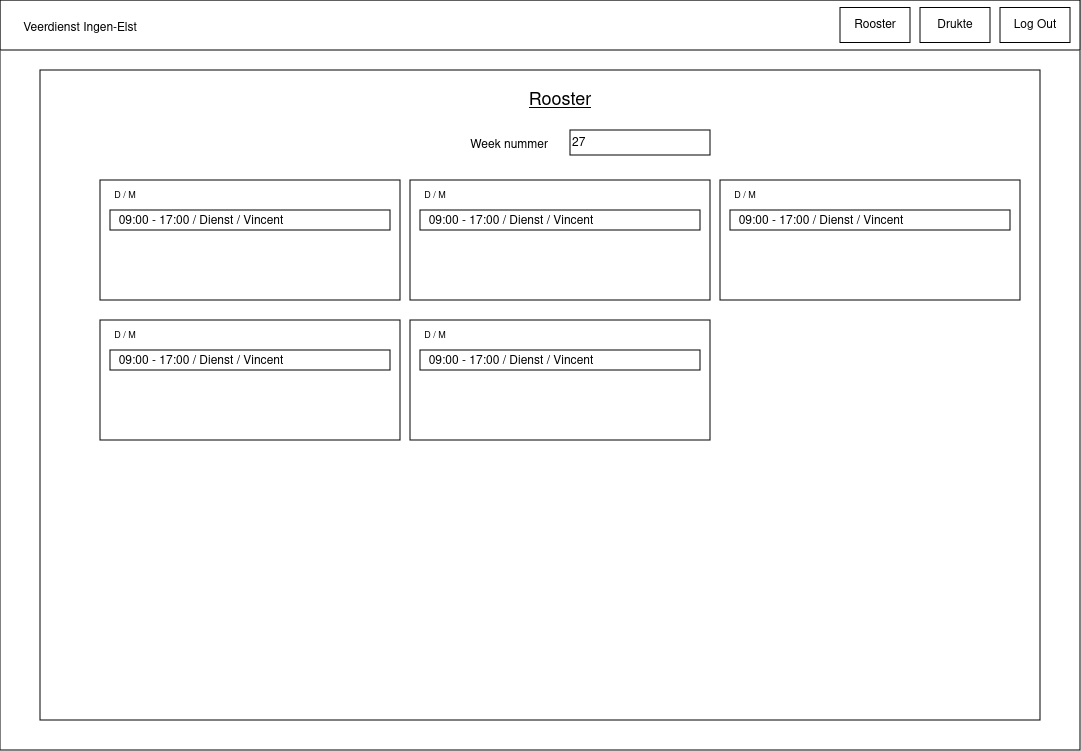

The diagram above was exported from draw.io. Its source (the exported page's mxGraphModel, read from the mxfile embedded in the PNG):
<mxGraphModel dx="704" dy="971" grid="1" gridSize="10" guides="1" tooltips="1" connect="1" arrows="1" fold="1" page="1" pageScale="1" pageWidth="850" pageHeight="1100" math="0" shadow="0">
  <root>
    <mxCell id="0" />
    <mxCell id="1" parent="0" />
    <mxCell id="sxVCQn4mGuL7qPv6O_lx-1" value="" style="rounded=0;whiteSpace=wrap;html=1;" parent="1" vertex="1">
      <mxGeometry x="80" y="20" width="1080" height="750" as="geometry" />
    </mxCell>
    <mxCell id="sxVCQn4mGuL7qPv6O_lx-2" value="" style="rounded=0;whiteSpace=wrap;html=1;" parent="1" vertex="1">
      <mxGeometry x="80" y="20" width="1080" height="50" as="geometry" />
    </mxCell>
    <mxCell id="sxVCQn4mGuL7qPv6O_lx-3" value="Veerdienst Ingen-Elst" style="text;html=1;align=center;verticalAlign=middle;whiteSpace=wrap;rounded=0;" parent="1" vertex="1">
      <mxGeometry x="90" y="32.5" width="140" height="30" as="geometry" />
    </mxCell>
    <mxCell id="sxVCQn4mGuL7qPv6O_lx-4" value="Log Out" style="rounded=0;whiteSpace=wrap;html=1;" parent="1" vertex="1">
      <mxGeometry x="1080" y="27.5" width="70" height="35" as="geometry" />
    </mxCell>
    <mxCell id="sxVCQn4mGuL7qPv6O_lx-6" value="Drukte" style="rounded=0;whiteSpace=wrap;html=1;" parent="1" vertex="1">
      <mxGeometry x="1000" y="27.5" width="70" height="35" as="geometry" />
    </mxCell>
    <mxCell id="sxVCQn4mGuL7qPv6O_lx-7" value="Rooster" style="rounded=0;whiteSpace=wrap;html=1;" parent="1" vertex="1">
      <mxGeometry x="920" y="27.5" width="70" height="35" as="geometry" />
    </mxCell>
    <mxCell id="sxVCQn4mGuL7qPv6O_lx-8" value="" style="rounded=0;whiteSpace=wrap;html=1;" parent="1" vertex="1">
      <mxGeometry x="120" y="90" width="1000" height="650" as="geometry" />
    </mxCell>
    <mxCell id="sxVCQn4mGuL7qPv6O_lx-10" value="&lt;u&gt;Rooster&lt;/u&gt;" style="text;html=1;align=center;verticalAlign=middle;whiteSpace=wrap;rounded=0;fontSize=18;fontStyle=4" parent="1" vertex="1">
      <mxGeometry x="610" y="105" width="60" height="30" as="geometry" />
    </mxCell>
    <mxCell id="sxVCQn4mGuL7qPv6O_lx-32" value="" style="group" parent="1" vertex="1" connectable="0">
      <mxGeometry x="180" y="200" width="300" height="120" as="geometry" />
    </mxCell>
    <mxCell id="sxVCQn4mGuL7qPv6O_lx-14" value="" style="rounded=0;whiteSpace=wrap;html=1;" parent="sxVCQn4mGuL7qPv6O_lx-32" vertex="1">
      <mxGeometry width="300" height="120" as="geometry" />
    </mxCell>
    <mxCell id="sxVCQn4mGuL7qPv6O_lx-15" value="D / M" style="text;html=1;align=center;verticalAlign=middle;whiteSpace=wrap;rounded=0;fontSize=9;" parent="sxVCQn4mGuL7qPv6O_lx-32" vertex="1">
      <mxGeometry x="10" y="10" width="30" height="10" as="geometry" />
    </mxCell>
    <mxCell id="sxVCQn4mGuL7qPv6O_lx-21" value="" style="group" parent="sxVCQn4mGuL7qPv6O_lx-32" vertex="1" connectable="0">
      <mxGeometry x="10" y="30" width="280" height="20" as="geometry" />
    </mxCell>
    <mxCell id="sxVCQn4mGuL7qPv6O_lx-16" value="" style="rounded=0;whiteSpace=wrap;html=1;" parent="sxVCQn4mGuL7qPv6O_lx-21" vertex="1">
      <mxGeometry width="280" height="20" as="geometry" />
    </mxCell>
    <mxCell id="sxVCQn4mGuL7qPv6O_lx-18" value="09:00 - 17:00 / Dienst / Vincent" style="text;html=1;align=center;verticalAlign=middle;whiteSpace=wrap;rounded=0;" parent="sxVCQn4mGuL7qPv6O_lx-21" vertex="1">
      <mxGeometry x="1" y="3" width="180" height="15" as="geometry" />
    </mxCell>
    <mxCell id="sxVCQn4mGuL7qPv6O_lx-33" value="" style="group" parent="1" vertex="1" connectable="0">
      <mxGeometry x="490" y="200" width="300" height="120" as="geometry" />
    </mxCell>
    <mxCell id="sxVCQn4mGuL7qPv6O_lx-34" value="" style="rounded=0;whiteSpace=wrap;html=1;" parent="sxVCQn4mGuL7qPv6O_lx-33" vertex="1">
      <mxGeometry width="300" height="120" as="geometry" />
    </mxCell>
    <mxCell id="sxVCQn4mGuL7qPv6O_lx-35" value="D / M" style="text;html=1;align=center;verticalAlign=middle;whiteSpace=wrap;rounded=0;fontSize=9;" parent="sxVCQn4mGuL7qPv6O_lx-33" vertex="1">
      <mxGeometry x="10" y="10" width="30" height="10" as="geometry" />
    </mxCell>
    <mxCell id="sxVCQn4mGuL7qPv6O_lx-36" value="" style="group" parent="sxVCQn4mGuL7qPv6O_lx-33" vertex="1" connectable="0">
      <mxGeometry x="10" y="30" width="280" height="20" as="geometry" />
    </mxCell>
    <mxCell id="sxVCQn4mGuL7qPv6O_lx-37" value="" style="rounded=0;whiteSpace=wrap;html=1;" parent="sxVCQn4mGuL7qPv6O_lx-36" vertex="1">
      <mxGeometry width="280" height="20" as="geometry" />
    </mxCell>
    <mxCell id="sxVCQn4mGuL7qPv6O_lx-38" value="09:00 - 17:00 / Dienst / Vincent" style="text;html=1;align=center;verticalAlign=middle;whiteSpace=wrap;rounded=0;" parent="sxVCQn4mGuL7qPv6O_lx-36" vertex="1">
      <mxGeometry x="1" y="3" width="180" height="15" as="geometry" />
    </mxCell>
    <mxCell id="sxVCQn4mGuL7qPv6O_lx-48" value="" style="group" parent="1" vertex="1" connectable="0">
      <mxGeometry x="800" y="200" width="300" height="120" as="geometry" />
    </mxCell>
    <mxCell id="sxVCQn4mGuL7qPv6O_lx-49" value="" style="rounded=0;whiteSpace=wrap;html=1;" parent="sxVCQn4mGuL7qPv6O_lx-48" vertex="1">
      <mxGeometry width="300" height="120" as="geometry" />
    </mxCell>
    <mxCell id="sxVCQn4mGuL7qPv6O_lx-50" value="D / M" style="text;html=1;align=center;verticalAlign=middle;whiteSpace=wrap;rounded=0;fontSize=9;" parent="sxVCQn4mGuL7qPv6O_lx-48" vertex="1">
      <mxGeometry x="10" y="10" width="30" height="10" as="geometry" />
    </mxCell>
    <mxCell id="sxVCQn4mGuL7qPv6O_lx-51" value="" style="group" parent="sxVCQn4mGuL7qPv6O_lx-48" vertex="1" connectable="0">
      <mxGeometry x="10" y="30" width="280" height="20" as="geometry" />
    </mxCell>
    <mxCell id="sxVCQn4mGuL7qPv6O_lx-52" value="" style="rounded=0;whiteSpace=wrap;html=1;" parent="sxVCQn4mGuL7qPv6O_lx-51" vertex="1">
      <mxGeometry width="280" height="20" as="geometry" />
    </mxCell>
    <mxCell id="sxVCQn4mGuL7qPv6O_lx-53" value="09:00 - 17:00 / Dienst / Vincent" style="text;html=1;align=center;verticalAlign=middle;whiteSpace=wrap;rounded=0;" parent="sxVCQn4mGuL7qPv6O_lx-51" vertex="1">
      <mxGeometry x="1" y="3" width="180" height="15" as="geometry" />
    </mxCell>
    <mxCell id="sxVCQn4mGuL7qPv6O_lx-63" value="" style="group" parent="1" vertex="1" connectable="0">
      <mxGeometry x="180" y="340" width="300" height="120" as="geometry" />
    </mxCell>
    <mxCell id="sxVCQn4mGuL7qPv6O_lx-64" value="" style="rounded=0;whiteSpace=wrap;html=1;" parent="sxVCQn4mGuL7qPv6O_lx-63" vertex="1">
      <mxGeometry width="300" height="120" as="geometry" />
    </mxCell>
    <mxCell id="sxVCQn4mGuL7qPv6O_lx-65" value="D / M" style="text;html=1;align=center;verticalAlign=middle;whiteSpace=wrap;rounded=0;fontSize=9;" parent="sxVCQn4mGuL7qPv6O_lx-63" vertex="1">
      <mxGeometry x="10" y="10" width="30" height="10" as="geometry" />
    </mxCell>
    <mxCell id="sxVCQn4mGuL7qPv6O_lx-66" value="" style="group" parent="sxVCQn4mGuL7qPv6O_lx-63" vertex="1" connectable="0">
      <mxGeometry x="10" y="30" width="280" height="20" as="geometry" />
    </mxCell>
    <mxCell id="sxVCQn4mGuL7qPv6O_lx-67" value="" style="rounded=0;whiteSpace=wrap;html=1;" parent="sxVCQn4mGuL7qPv6O_lx-66" vertex="1">
      <mxGeometry width="280" height="20" as="geometry" />
    </mxCell>
    <mxCell id="sxVCQn4mGuL7qPv6O_lx-68" value="09:00 - 17:00 / Dienst / Vincent" style="text;html=1;align=center;verticalAlign=middle;whiteSpace=wrap;rounded=0;" parent="sxVCQn4mGuL7qPv6O_lx-66" vertex="1">
      <mxGeometry x="1" y="3" width="180" height="15" as="geometry" />
    </mxCell>
    <mxCell id="sxVCQn4mGuL7qPv6O_lx-78" value="" style="group" parent="1" vertex="1" connectable="0">
      <mxGeometry x="490" y="340" width="300" height="120" as="geometry" />
    </mxCell>
    <mxCell id="sxVCQn4mGuL7qPv6O_lx-79" value="" style="rounded=0;whiteSpace=wrap;html=1;" parent="sxVCQn4mGuL7qPv6O_lx-78" vertex="1">
      <mxGeometry width="300" height="120" as="geometry" />
    </mxCell>
    <mxCell id="sxVCQn4mGuL7qPv6O_lx-80" value="D / M" style="text;html=1;align=center;verticalAlign=middle;whiteSpace=wrap;rounded=0;fontSize=9;" parent="sxVCQn4mGuL7qPv6O_lx-78" vertex="1">
      <mxGeometry x="10" y="10" width="30" height="10" as="geometry" />
    </mxCell>
    <mxCell id="sxVCQn4mGuL7qPv6O_lx-81" value="" style="group" parent="sxVCQn4mGuL7qPv6O_lx-78" vertex="1" connectable="0">
      <mxGeometry x="10" y="30" width="280" height="20" as="geometry" />
    </mxCell>
    <mxCell id="sxVCQn4mGuL7qPv6O_lx-82" value="" style="rounded=0;whiteSpace=wrap;html=1;" parent="sxVCQn4mGuL7qPv6O_lx-81" vertex="1">
      <mxGeometry width="280" height="20" as="geometry" />
    </mxCell>
    <mxCell id="sxVCQn4mGuL7qPv6O_lx-83" value="09:00 - 17:00 / Dienst / Vincent" style="text;html=1;align=center;verticalAlign=middle;whiteSpace=wrap;rounded=0;" parent="sxVCQn4mGuL7qPv6O_lx-81" vertex="1">
      <mxGeometry x="1" y="3" width="180" height="15" as="geometry" />
    </mxCell>
    <mxCell id="sxVCQn4mGuL7qPv6O_lx-123" value="&lt;div align=&quot;left&quot;&gt;27&lt;br&gt;&lt;/div&gt;" style="rounded=0;whiteSpace=wrap;html=1;align=left;" parent="1" vertex="1">
      <mxGeometry x="650" y="150" width="140" height="25" as="geometry" />
    </mxCell>
    <mxCell id="sxVCQn4mGuL7qPv6O_lx-125" value="Week nummer" style="text;html=1;align=right;verticalAlign=middle;whiteSpace=wrap;rounded=0;" parent="1" vertex="1">
      <mxGeometry x="540" y="150" width="90" height="30" as="geometry" />
    </mxCell>
  </root>
</mxGraphModel>